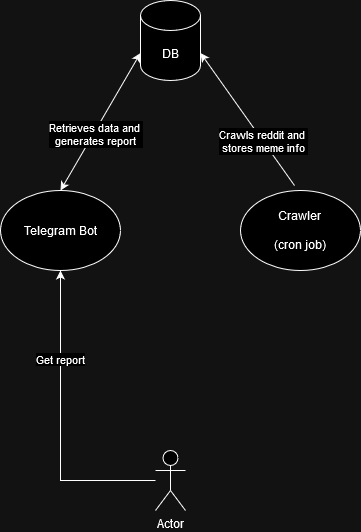

The diagram above was exported from draw.io. Its source (the exported page's mxGraphModel, read from the mxfile embedded in the PNG):
<mxGraphModel dx="1434" dy="782" grid="1" gridSize="10" guides="1" tooltips="1" connect="1" arrows="1" fold="1" page="1" pageScale="1" pageWidth="827" pageHeight="1169" math="0" shadow="0">
  <root>
    <mxCell id="WIyWlLk6GJQsqaUBKTNV-0" />
    <mxCell id="WIyWlLk6GJQsqaUBKTNV-1" parent="WIyWlLk6GJQsqaUBKTNV-0" />
    <mxCell id="KguSDztZGUzQxuFRfgRY-12" style="edgeStyle=orthogonalEdgeStyle;rounded=0;orthogonalLoop=1;jettySize=auto;html=1;entryX=0.5;entryY=1;entryDx=0;entryDy=0;" edge="1" parent="WIyWlLk6GJQsqaUBKTNV-1" source="KguSDztZGUzQxuFRfgRY-0" target="KguSDztZGUzQxuFRfgRY-1">
      <mxGeometry relative="1" as="geometry" />
    </mxCell>
    <mxCell id="KguSDztZGUzQxuFRfgRY-13" value="Get report" style="edgeLabel;html=1;align=center;verticalAlign=middle;resizable=0;points=[];" vertex="1" connectable="0" parent="KguSDztZGUzQxuFRfgRY-12">
      <mxGeometry x="0.423" y="1" relative="1" as="geometry">
        <mxPoint as="offset" />
      </mxGeometry>
    </mxCell>
    <mxCell id="KguSDztZGUzQxuFRfgRY-0" value="Actor" style="shape=umlActor;verticalLabelPosition=bottom;verticalAlign=top;html=1;outlineConnect=0;" vertex="1" parent="WIyWlLk6GJQsqaUBKTNV-1">
      <mxGeometry x="405" y="490" width="30" height="60" as="geometry" />
    </mxCell>
    <mxCell id="KguSDztZGUzQxuFRfgRY-1" value="Telegram Bot" style="ellipse;whiteSpace=wrap;html=1;" vertex="1" parent="WIyWlLk6GJQsqaUBKTNV-1">
      <mxGeometry x="250" y="230" width="120" height="80" as="geometry" />
    </mxCell>
    <mxCell id="KguSDztZGUzQxuFRfgRY-4" value="&lt;div&gt;Crawler&lt;/div&gt;&lt;div&gt;&lt;br&gt;&lt;/div&gt;&lt;div&gt;(cron job)&lt;br&gt;&lt;/div&gt;" style="ellipse;whiteSpace=wrap;html=1;" vertex="1" parent="WIyWlLk6GJQsqaUBKTNV-1">
      <mxGeometry x="490" y="230" width="120" height="80" as="geometry" />
    </mxCell>
    <mxCell id="KguSDztZGUzQxuFRfgRY-6" value="DB" style="shape=cylinder3;whiteSpace=wrap;html=1;boundedLbl=1;backgroundOutline=1;size=15;" vertex="1" parent="WIyWlLk6GJQsqaUBKTNV-1">
      <mxGeometry x="390" y="40" width="60" height="80" as="geometry" />
    </mxCell>
    <mxCell id="KguSDztZGUzQxuFRfgRY-15" value="" style="endArrow=classic;startArrow=classic;html=1;rounded=0;entryX=0;entryY=0;entryDx=0;entryDy=52.5;entryPerimeter=0;exitX=0.5;exitY=0;exitDx=0;exitDy=0;" edge="1" parent="WIyWlLk6GJQsqaUBKTNV-1" source="KguSDztZGUzQxuFRfgRY-1" target="KguSDztZGUzQxuFRfgRY-6">
      <mxGeometry width="50" height="50" relative="1" as="geometry">
        <mxPoint x="150" y="190" as="sourcePoint" />
        <mxPoint x="200" y="140" as="targetPoint" />
      </mxGeometry>
    </mxCell>
    <mxCell id="KguSDztZGUzQxuFRfgRY-17" value="&lt;div&gt;Retrieves data and&amp;nbsp;&lt;/div&gt;&lt;div&gt;generates report&lt;/div&gt;" style="edgeLabel;html=1;align=center;verticalAlign=middle;resizable=0;points=[];" vertex="1" connectable="0" parent="KguSDztZGUzQxuFRfgRY-15">
      <mxGeometry x="-0.1656" y="-1" relative="1" as="geometry">
        <mxPoint as="offset" />
      </mxGeometry>
    </mxCell>
    <mxCell id="KguSDztZGUzQxuFRfgRY-16" value="" style="endArrow=classic;html=1;rounded=0;entryX=1;entryY=0;entryDx=0;entryDy=52.5;entryPerimeter=0;exitX=0.45;exitY=-0.062;exitDx=0;exitDy=0;exitPerimeter=0;" edge="1" parent="WIyWlLk6GJQsqaUBKTNV-1" source="KguSDztZGUzQxuFRfgRY-4" target="KguSDztZGUzQxuFRfgRY-6">
      <mxGeometry width="50" height="50" relative="1" as="geometry">
        <mxPoint x="540" y="190" as="sourcePoint" />
        <mxPoint x="590" y="140" as="targetPoint" />
      </mxGeometry>
    </mxCell>
    <mxCell id="KguSDztZGUzQxuFRfgRY-18" value="&lt;div&gt;Crawls reddit and&amp;nbsp;&lt;/div&gt;&lt;div&gt;stores meme info&lt;/div&gt;" style="edgeLabel;html=1;align=center;verticalAlign=middle;resizable=0;points=[];" vertex="1" connectable="0" parent="KguSDztZGUzQxuFRfgRY-16">
      <mxGeometry x="-0.3371" relative="1" as="geometry">
        <mxPoint as="offset" />
      </mxGeometry>
    </mxCell>
  </root>
</mxGraphModel>